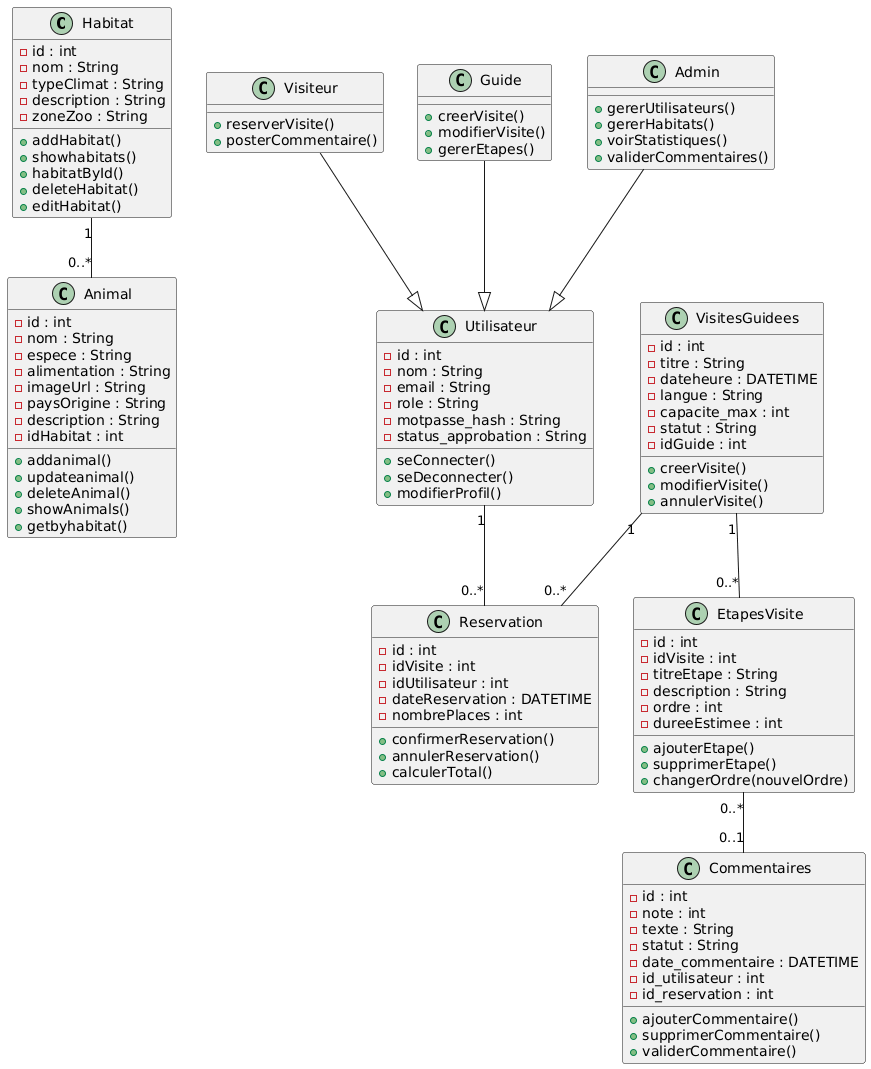

The diagram above was rendered by PlantUML. Its source (embedded in the PNG):
@startuml
class Habitat {
  -id : int
  -nom : String
  -typeClimat : String
  -description : String
  -zoneZoo : String
  +addHabitat()
  +showhabitats()
  +habitatById()
  +deleteHabitat()
  +editHabitat()
}

class Animal {
  -id : int
  -nom : String
  -espece : String
  -alimentation : String
  -imageUrl : String
  -paysOrigine : String
  -description : String
  -idHabitat : int
  +addanimal()
  +updateanimal()
  +deleteAnimal()
  +showAnimals()
  +getbyhabitat()

}

class Reservation {
  -id : int
  -idVisite : int
  -idUtilisateur : int
  -dateReservation : DATETIME
  -nombrePlaces : int
  +confirmerReservation()
  +annulerReservation()
  +calculerTotal()
}

class Utilisateur {
  -id : int
  -nom : String
  -email : String
  -role : String
  -motpasse_hash : String
  -status_approbation : String
  +seConnecter()
  +seDeconnecter()
  +modifierProfil()
}

class Visiteur {
  +reserverVisite()
  +posterCommentaire()
}

class Guide {
  +creerVisite()
  +modifierVisite()
  +gererEtapes()
}

class Admin {
  +gererUtilisateurs()
  +gererHabitats()
  +voirStatistiques()
  +validerCommentaires()
}

class VisitesGuidees {
  -id : int
  -titre : String
  -dateheure : DATETIME
  -langue : String
  -capacite_max : int
  -statut : String
  -idGuide : int
  +creerVisite()
  +modifierVisite()
  +annulerVisite()
}

class EtapesVisite {
  -id : int
  -idVisite : int
  -titreEtape : String
  -description : String
  -ordre : int
  -dureeEstimee : int
  +ajouterEtape()
  +supprimerEtape()
  +changerOrdre(nouvelOrdre)
}

class Commentaires {
  -id : int
  -note : int
  -texte : String
  -statut : String
  -date_commentaire : DATETIME
  -id_utilisateur : int
  -id_reservation : int
  +ajouterCommentaire()
  +supprimerCommentaire()
  +validerCommentaire()
}

Habitat "1" -- "0..*" Animal
Utilisateur "1" -- "0..*" Reservation
VisitesGuidees "1" -- "0..*" Reservation
VisitesGuidees "1" -- "0..*" EtapesVisite
EtapesVisite "0..*" -- "0..1" Commentaires

Guide --|> Utilisateur
Visiteur --|> Utilisateur
Admin --|> Utilisateur
@enduml